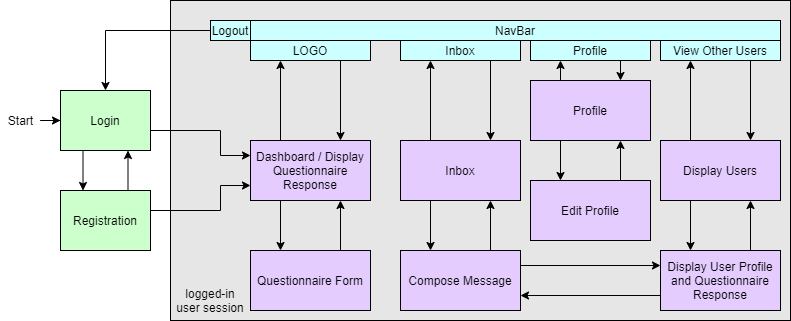

The diagram above was exported from draw.io. Its source (the exported page's mxGraphModel, read from the mxfile embedded in the PNG):
<mxGraphModel dx="509" dy="599" grid="1" gridSize="10" guides="1" tooltips="1" connect="1" arrows="1" fold="1" page="1" pageScale="1" pageWidth="850" pageHeight="1100" math="0" shadow="0">
  <root>
    <mxCell id="0" />
    <mxCell id="1" parent="0" />
    <mxCell id="aDVIepptFvzetHxqgQBs-1" value="" style="rounded=0;whiteSpace=wrap;html=1;fillColor=#E6E6E6;" parent="1" vertex="1">
      <mxGeometry x="190" y="110" width="620" height="320" as="geometry" />
    </mxCell>
    <mxCell id="3ANLjNu3S1BuUUWRQ_BQ-51" style="edgeStyle=orthogonalEdgeStyle;rounded=0;orthogonalLoop=1;jettySize=auto;html=1;exitX=0.25;exitY=1;exitDx=0;exitDy=0;entryX=0.25;entryY=0;entryDx=0;entryDy=0;" parent="1" source="YS_VUxSCDXPg9tSyWKfJ-1" target="YS_VUxSCDXPg9tSyWKfJ-2" edge="1">
      <mxGeometry relative="1" as="geometry" />
    </mxCell>
    <mxCell id="3ANLjNu3S1BuUUWRQ_BQ-53" style="edgeStyle=orthogonalEdgeStyle;rounded=0;orthogonalLoop=1;jettySize=auto;html=1;exitX=1;exitY=0.5;exitDx=0;exitDy=0;entryX=0;entryY=0.25;entryDx=0;entryDy=0;" parent="1" source="YS_VUxSCDXPg9tSyWKfJ-1" target="YS_VUxSCDXPg9tSyWKfJ-5" edge="1">
      <mxGeometry relative="1" as="geometry">
        <Array as="points">
          <mxPoint x="240" y="240" />
          <mxPoint x="240" y="265" />
        </Array>
      </mxGeometry>
    </mxCell>
    <mxCell id="YS_VUxSCDXPg9tSyWKfJ-1" value="Login" style="rounded=0;whiteSpace=wrap;html=1;fillColor=#CCFFCC;" parent="1" vertex="1">
      <mxGeometry x="80" y="200" width="90" height="60" as="geometry" />
    </mxCell>
    <mxCell id="3ANLjNu3S1BuUUWRQ_BQ-52" style="edgeStyle=orthogonalEdgeStyle;rounded=0;orthogonalLoop=1;jettySize=auto;html=1;exitX=0.75;exitY=0;exitDx=0;exitDy=0;entryX=0.75;entryY=1;entryDx=0;entryDy=0;" parent="1" source="YS_VUxSCDXPg9tSyWKfJ-2" target="YS_VUxSCDXPg9tSyWKfJ-1" edge="1">
      <mxGeometry relative="1" as="geometry" />
    </mxCell>
    <mxCell id="3ANLjNu3S1BuUUWRQ_BQ-54" style="edgeStyle=orthogonalEdgeStyle;rounded=0;orthogonalLoop=1;jettySize=auto;html=1;exitX=1;exitY=0.5;exitDx=0;exitDy=0;entryX=0;entryY=0.75;entryDx=0;entryDy=0;" parent="1" source="YS_VUxSCDXPg9tSyWKfJ-2" target="YS_VUxSCDXPg9tSyWKfJ-5" edge="1">
      <mxGeometry relative="1" as="geometry">
        <Array as="points">
          <mxPoint x="240" y="320" />
          <mxPoint x="240" y="295" />
        </Array>
      </mxGeometry>
    </mxCell>
    <mxCell id="YS_VUxSCDXPg9tSyWKfJ-2" value="Registration" style="rounded=0;whiteSpace=wrap;html=1;fillColor=#CCFFCC;" parent="1" vertex="1">
      <mxGeometry x="80" y="300" width="90" height="60" as="geometry" />
    </mxCell>
    <mxCell id="3ANLjNu3S1BuUUWRQ_BQ-20" style="edgeStyle=orthogonalEdgeStyle;rounded=0;orthogonalLoop=1;jettySize=auto;html=1;exitX=0.25;exitY=1;exitDx=0;exitDy=0;entryX=0.25;entryY=0;entryDx=0;entryDy=0;" parent="1" source="YS_VUxSCDXPg9tSyWKfJ-5" target="YS_VUxSCDXPg9tSyWKfJ-26" edge="1">
      <mxGeometry relative="1" as="geometry" />
    </mxCell>
    <mxCell id="3ANLjNu3S1BuUUWRQ_BQ-42" style="edgeStyle=orthogonalEdgeStyle;rounded=0;orthogonalLoop=1;jettySize=auto;html=1;exitX=0.25;exitY=0;exitDx=0;exitDy=0;entryX=0.25;entryY=1;entryDx=0;entryDy=0;" parent="1" source="YS_VUxSCDXPg9tSyWKfJ-5" target="3ANLjNu3S1BuUUWRQ_BQ-10" edge="1">
      <mxGeometry relative="1" as="geometry" />
    </mxCell>
    <mxCell id="YS_VUxSCDXPg9tSyWKfJ-5" value="Dashboard / Display Questionnaire Response" style="rounded=0;whiteSpace=wrap;html=1;fillColor=#E5CCFF;" parent="1" vertex="1">
      <mxGeometry x="270" y="250" width="120" height="60" as="geometry" />
    </mxCell>
    <mxCell id="3ANLjNu3S1BuUUWRQ_BQ-50" style="edgeStyle=orthogonalEdgeStyle;rounded=0;orthogonalLoop=1;jettySize=auto;html=1;entryX=0;entryY=0.5;entryDx=0;entryDy=0;" parent="1" source="YS_VUxSCDXPg9tSyWKfJ-16" target="YS_VUxSCDXPg9tSyWKfJ-1" edge="1">
      <mxGeometry relative="1" as="geometry" />
    </mxCell>
    <mxCell id="YS_VUxSCDXPg9tSyWKfJ-16" value="Start" style="text;html=1;align=center;verticalAlign=middle;resizable=0;points=[];autosize=1;" parent="1" vertex="1">
      <mxGeometry x="20" y="220" width="40" height="20" as="geometry" />
    </mxCell>
    <mxCell id="3ANLjNu3S1BuUUWRQ_BQ-21" style="edgeStyle=orthogonalEdgeStyle;rounded=0;orthogonalLoop=1;jettySize=auto;html=1;exitX=0.75;exitY=0;exitDx=0;exitDy=0;entryX=0.75;entryY=1;entryDx=0;entryDy=0;" parent="1" source="YS_VUxSCDXPg9tSyWKfJ-26" target="YS_VUxSCDXPg9tSyWKfJ-5" edge="1">
      <mxGeometry relative="1" as="geometry" />
    </mxCell>
    <mxCell id="YS_VUxSCDXPg9tSyWKfJ-26" value="Questionnaire Form" style="rounded=0;whiteSpace=wrap;html=1;fillColor=#E5CCFF;" parent="1" vertex="1">
      <mxGeometry x="270" y="360" width="120" height="60" as="geometry" />
    </mxCell>
    <mxCell id="3ANLjNu3S1BuUUWRQ_BQ-27" style="edgeStyle=orthogonalEdgeStyle;rounded=0;orthogonalLoop=1;jettySize=auto;html=1;exitX=0.25;exitY=1;exitDx=0;exitDy=0;entryX=0.25;entryY=0;entryDx=0;entryDy=0;" parent="1" source="YS_VUxSCDXPg9tSyWKfJ-34" target="YS_VUxSCDXPg9tSyWKfJ-35" edge="1">
      <mxGeometry relative="1" as="geometry" />
    </mxCell>
    <mxCell id="3ANLjNu3S1BuUUWRQ_BQ-32" style="edgeStyle=orthogonalEdgeStyle;rounded=0;orthogonalLoop=1;jettySize=auto;html=1;exitX=0.25;exitY=0;exitDx=0;exitDy=0;entryX=0.25;entryY=1;entryDx=0;entryDy=0;" parent="1" source="YS_VUxSCDXPg9tSyWKfJ-34" target="3ANLjNu3S1BuUUWRQ_BQ-9" edge="1">
      <mxGeometry relative="1" as="geometry" />
    </mxCell>
    <mxCell id="YS_VUxSCDXPg9tSyWKfJ-34" value="Display Users" style="rounded=0;whiteSpace=wrap;html=1;fillColor=#E5CCFF;" parent="1" vertex="1">
      <mxGeometry x="680" y="250" width="120" height="60" as="geometry" />
    </mxCell>
    <mxCell id="YS_VUxSCDXPg9tSyWKfJ-46" style="edgeStyle=orthogonalEdgeStyle;rounded=0;orthogonalLoop=1;jettySize=auto;html=1;exitX=0.75;exitY=0;exitDx=0;exitDy=0;entryX=0.75;entryY=1;entryDx=0;entryDy=0;" parent="1" source="YS_VUxSCDXPg9tSyWKfJ-35" target="YS_VUxSCDXPg9tSyWKfJ-34" edge="1">
      <mxGeometry relative="1" as="geometry">
        <Array as="points">
          <mxPoint x="770" y="360" />
          <mxPoint x="770" y="360" />
        </Array>
      </mxGeometry>
    </mxCell>
    <mxCell id="3ANLjNu3S1BuUUWRQ_BQ-25" style="edgeStyle=orthogonalEdgeStyle;rounded=0;orthogonalLoop=1;jettySize=auto;html=1;exitX=0;exitY=0.75;exitDx=0;exitDy=0;entryX=1;entryY=0.75;entryDx=0;entryDy=0;" parent="1" source="YS_VUxSCDXPg9tSyWKfJ-35" target="YS_VUxSCDXPg9tSyWKfJ-40" edge="1">
      <mxGeometry relative="1" as="geometry" />
    </mxCell>
    <mxCell id="YS_VUxSCDXPg9tSyWKfJ-35" value="Display User Profile and Questionnaire Response" style="rounded=0;whiteSpace=wrap;html=1;fillColor=#E5CCFF;" parent="1" vertex="1">
      <mxGeometry x="680" y="360" width="120" height="60" as="geometry" />
    </mxCell>
    <mxCell id="3ANLjNu3S1BuUUWRQ_BQ-26" style="edgeStyle=orthogonalEdgeStyle;rounded=0;orthogonalLoop=1;jettySize=auto;html=1;exitX=0.25;exitY=1;exitDx=0;exitDy=0;entryX=0.25;entryY=0;entryDx=0;entryDy=0;" parent="1" source="YS_VUxSCDXPg9tSyWKfJ-38" target="YS_VUxSCDXPg9tSyWKfJ-40" edge="1">
      <mxGeometry relative="1" as="geometry" />
    </mxCell>
    <mxCell id="3ANLjNu3S1BuUUWRQ_BQ-28" style="edgeStyle=orthogonalEdgeStyle;rounded=0;orthogonalLoop=1;jettySize=auto;html=1;exitX=0.25;exitY=0;exitDx=0;exitDy=0;entryX=0.25;entryY=1;entryDx=0;entryDy=0;" parent="1" source="YS_VUxSCDXPg9tSyWKfJ-38" target="3ANLjNu3S1BuUUWRQ_BQ-7" edge="1">
      <mxGeometry relative="1" as="geometry" />
    </mxCell>
    <mxCell id="YS_VUxSCDXPg9tSyWKfJ-38" value="Inbox" style="rounded=0;whiteSpace=wrap;html=1;fillColor=#E5CCFF;" parent="1" vertex="1">
      <mxGeometry x="420" y="250" width="120" height="60" as="geometry" />
    </mxCell>
    <mxCell id="YS_VUxSCDXPg9tSyWKfJ-45" style="edgeStyle=orthogonalEdgeStyle;rounded=0;orthogonalLoop=1;jettySize=auto;html=1;exitX=0.75;exitY=0;exitDx=0;exitDy=0;entryX=0.75;entryY=1;entryDx=0;entryDy=0;" parent="1" source="YS_VUxSCDXPg9tSyWKfJ-40" target="YS_VUxSCDXPg9tSyWKfJ-38" edge="1">
      <mxGeometry relative="1" as="geometry" />
    </mxCell>
    <mxCell id="3ANLjNu3S1BuUUWRQ_BQ-24" style="edgeStyle=orthogonalEdgeStyle;rounded=0;orthogonalLoop=1;jettySize=auto;html=1;exitX=1;exitY=0.25;exitDx=0;exitDy=0;entryX=0;entryY=0.25;entryDx=0;entryDy=0;" parent="1" source="YS_VUxSCDXPg9tSyWKfJ-40" target="YS_VUxSCDXPg9tSyWKfJ-35" edge="1">
      <mxGeometry relative="1" as="geometry" />
    </mxCell>
    <mxCell id="YS_VUxSCDXPg9tSyWKfJ-40" value="Compose Message" style="rounded=0;whiteSpace=wrap;html=1;fillColor=#E5CCFF;" parent="1" vertex="1">
      <mxGeometry x="420" y="360" width="120" height="60" as="geometry" />
    </mxCell>
    <mxCell id="aDVIepptFvzetHxqgQBs-2" value="logged-in&lt;br&gt;user session" style="text;html=1;strokeColor=none;fillColor=none;align=center;verticalAlign=middle;whiteSpace=wrap;rounded=0;" parent="1" vertex="1">
      <mxGeometry x="195" y="400" width="70" height="20" as="geometry" />
    </mxCell>
    <mxCell id="3ANLjNu3S1BuUUWRQ_BQ-3" value="NavBar" style="rounded=0;whiteSpace=wrap;html=1;fillColor=#CCFFFF;" parent="1" vertex="1">
      <mxGeometry x="270" y="130" width="530" height="20" as="geometry" />
    </mxCell>
    <mxCell id="3ANLjNu3S1BuUUWRQ_BQ-48" style="edgeStyle=orthogonalEdgeStyle;rounded=0;orthogonalLoop=1;jettySize=auto;html=1;exitX=0.75;exitY=1;exitDx=0;exitDy=0;entryX=0.75;entryY=0;entryDx=0;entryDy=0;" parent="1" source="3ANLjNu3S1BuUUWRQ_BQ-7" target="YS_VUxSCDXPg9tSyWKfJ-38" edge="1">
      <mxGeometry relative="1" as="geometry" />
    </mxCell>
    <mxCell id="3ANLjNu3S1BuUUWRQ_BQ-7" value="Inbox" style="rounded=0;whiteSpace=wrap;html=1;fillColor=#CCFFFF;" parent="1" vertex="1">
      <mxGeometry x="420" y="150" width="120" height="20" as="geometry" />
    </mxCell>
    <mxCell id="3ANLjNu3S1BuUUWRQ_BQ-40" style="edgeStyle=orthogonalEdgeStyle;rounded=0;orthogonalLoop=1;jettySize=auto;html=1;exitX=0.75;exitY=1;exitDx=0;exitDy=0;entryX=0.75;entryY=0;entryDx=0;entryDy=0;" parent="1" source="3ANLjNu3S1BuUUWRQ_BQ-8" target="3ANLjNu3S1BuUUWRQ_BQ-34" edge="1">
      <mxGeometry relative="1" as="geometry" />
    </mxCell>
    <mxCell id="3ANLjNu3S1BuUUWRQ_BQ-8" value="Profile" style="rounded=0;whiteSpace=wrap;html=1;fillColor=#CCFFFF;" parent="1" vertex="1">
      <mxGeometry x="550" y="150" width="120" height="20" as="geometry" />
    </mxCell>
    <mxCell id="3ANLjNu3S1BuUUWRQ_BQ-33" style="edgeStyle=orthogonalEdgeStyle;rounded=0;orthogonalLoop=1;jettySize=auto;html=1;exitX=0.75;exitY=1;exitDx=0;exitDy=0;entryX=0.75;entryY=0;entryDx=0;entryDy=0;" parent="1" source="3ANLjNu3S1BuUUWRQ_BQ-9" target="YS_VUxSCDXPg9tSyWKfJ-34" edge="1">
      <mxGeometry relative="1" as="geometry" />
    </mxCell>
    <mxCell id="3ANLjNu3S1BuUUWRQ_BQ-9" value="View Other Users" style="rounded=0;whiteSpace=wrap;html=1;fillColor=#CCFFFF;" parent="1" vertex="1">
      <mxGeometry x="680" y="150" width="120" height="20" as="geometry" />
    </mxCell>
    <mxCell id="3ANLjNu3S1BuUUWRQ_BQ-43" style="edgeStyle=orthogonalEdgeStyle;rounded=0;orthogonalLoop=1;jettySize=auto;html=1;exitX=0.75;exitY=1;exitDx=0;exitDy=0;entryX=0.75;entryY=0;entryDx=0;entryDy=0;" parent="1" source="3ANLjNu3S1BuUUWRQ_BQ-10" target="YS_VUxSCDXPg9tSyWKfJ-5" edge="1">
      <mxGeometry relative="1" as="geometry" />
    </mxCell>
    <mxCell id="3ANLjNu3S1BuUUWRQ_BQ-10" value="LOGO" style="rounded=0;whiteSpace=wrap;html=1;fillColor=#CCFFFF;" parent="1" vertex="1">
      <mxGeometry x="270" y="150" width="120" height="20" as="geometry" />
    </mxCell>
    <mxCell id="3ANLjNu3S1BuUUWRQ_BQ-55" style="edgeStyle=orthogonalEdgeStyle;rounded=0;orthogonalLoop=1;jettySize=auto;html=1;exitX=0;exitY=0.5;exitDx=0;exitDy=0;entryX=0.5;entryY=0;entryDx=0;entryDy=0;" parent="1" source="3ANLjNu3S1BuUUWRQ_BQ-13" target="YS_VUxSCDXPg9tSyWKfJ-1" edge="1">
      <mxGeometry relative="1" as="geometry" />
    </mxCell>
    <mxCell id="3ANLjNu3S1BuUUWRQ_BQ-13" value="Logout" style="rounded=0;whiteSpace=wrap;html=1;fillColor=#CCFFFF;" parent="1" vertex="1">
      <mxGeometry x="230" y="130" width="40" height="20" as="geometry" />
    </mxCell>
    <mxCell id="3ANLjNu3S1BuUUWRQ_BQ-36" style="edgeStyle=orthogonalEdgeStyle;rounded=0;orthogonalLoop=1;jettySize=auto;html=1;exitX=0.25;exitY=1;exitDx=0;exitDy=0;entryX=0.25;entryY=0;entryDx=0;entryDy=0;" parent="1" source="3ANLjNu3S1BuUUWRQ_BQ-34" target="3ANLjNu3S1BuUUWRQ_BQ-35" edge="1">
      <mxGeometry relative="1" as="geometry" />
    </mxCell>
    <mxCell id="3ANLjNu3S1BuUUWRQ_BQ-38" style="edgeStyle=orthogonalEdgeStyle;rounded=0;orthogonalLoop=1;jettySize=auto;html=1;exitX=0.25;exitY=0;exitDx=0;exitDy=0;entryX=0.25;entryY=1;entryDx=0;entryDy=0;" parent="1" source="3ANLjNu3S1BuUUWRQ_BQ-34" target="3ANLjNu3S1BuUUWRQ_BQ-8" edge="1">
      <mxGeometry relative="1" as="geometry" />
    </mxCell>
    <mxCell id="3ANLjNu3S1BuUUWRQ_BQ-34" value="Profile" style="rounded=0;whiteSpace=wrap;html=1;fillColor=#E5CCFF;" parent="1" vertex="1">
      <mxGeometry x="550" y="190" width="120" height="60" as="geometry" />
    </mxCell>
    <mxCell id="3ANLjNu3S1BuUUWRQ_BQ-37" style="edgeStyle=orthogonalEdgeStyle;rounded=0;orthogonalLoop=1;jettySize=auto;html=1;exitX=0.75;exitY=0;exitDx=0;exitDy=0;entryX=0.75;entryY=1;entryDx=0;entryDy=0;" parent="1" source="3ANLjNu3S1BuUUWRQ_BQ-35" target="3ANLjNu3S1BuUUWRQ_BQ-34" edge="1">
      <mxGeometry relative="1" as="geometry" />
    </mxCell>
    <mxCell id="3ANLjNu3S1BuUUWRQ_BQ-35" value="Edit Profile" style="rounded=0;whiteSpace=wrap;html=1;fillColor=#E5CCFF;" parent="1" vertex="1">
      <mxGeometry x="550" y="290" width="120" height="60" as="geometry" />
    </mxCell>
  </root>
</mxGraphModel>